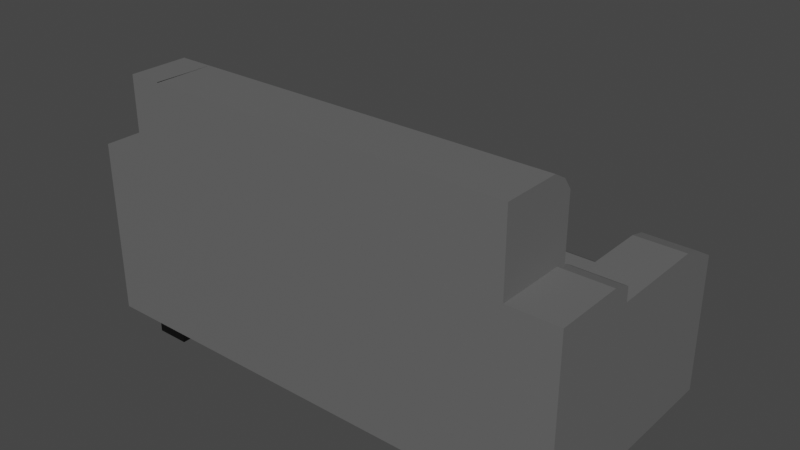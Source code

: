 # Source: Sofa.blend  (saved by Blender 3.1.7; exported with 4.5.12 LTS)
import bpy
from mathutils import Matrix  # noqa: F401  (used for matrix-valued properties, if any)

bpy.ops.wm.read_factory_settings(use_empty=True)
scene = bpy.context.scene
scene.name = 'Scene'

# ---- collections
col_collection = bpy.data.collections.new('Collection'); scene.collection.children.link(col_collection)

# ---- materials (node trees are filled in below, after node groups)
mat_materiais = bpy.data.materials.new('Materiais')
mat_materiais.use_transparent_shadow = False
mat_materiais_001 = bpy.data.materials.new('Materiais.001')
mat_materiais_001.use_transparent_shadow = False

# ---- material node trees
mat_materiais.use_nodes = True; mat_materiais.node_tree.nodes.clear()
_N = mat_materiais.node_tree.nodes; _L = mat_materiais.node_tree.links
n0 = _N.new('ShaderNodeBsdfPrincipled'); n0.name = 'Principled BSDF'; n0.location = (10, 300)
n0.distribution = 'GGX'
n0.subsurface_method = 'RANDOM_WALK_SKIN'
n0.inputs[0].default_value = (0.1329, 0.1329, 0.1329, 1.0)
n0.inputs[3].default_value = 1.45
n0.inputs[27].default_value = (0.0, 0.0, 0.0, 1.0)
n0.inputs[28].default_value = 1.0
n1 = _N.new('ShaderNodeOutputMaterial'); n1.name = 'Material Output'; n1.location = (300, 300)
_L.new(n0.outputs[0], n1.inputs[0])
n1.is_active_output = True
mat_materiais_001.use_nodes = True; mat_materiais_001.node_tree.nodes.clear()
_N = mat_materiais_001.node_tree.nodes; _L = mat_materiais_001.node_tree.links
n0 = _N.new('ShaderNodeBsdfPrincipled'); n0.name = 'Principled BSDF'; n0.location = (10, 300)
n0.distribution = 'GGX'
n0.subsurface_method = 'RANDOM_WALK_SKIN'
n0.inputs[0].default_value = (0.0, 0.0, 0.0, 1.0)
n0.inputs[3].default_value = 1.45
n0.inputs[27].default_value = (0.0, 0.0, 0.0, 1.0)
n0.inputs[28].default_value = 1.0
n1 = _N.new('ShaderNodeOutputMaterial'); n1.name = 'Material Output'; n1.location = (300, 300)
_L.new(n0.outputs[0], n1.inputs[0])
n1.is_active_output = True

# ---- world
world_world = bpy.data.worlds.new('World'); scene.world = world_world
world_world.use_nodes = True; world_world.node_tree.nodes.clear()
_N = world_world.node_tree.nodes; _L = world_world.node_tree.links
n0 = _N.new('ShaderNodeOutputWorld'); n0.name = 'World Output'; n0.location = (300, 300)
n1 = _N.new('ShaderNodeBackground'); n1.name = 'Background'; n1.location = (10, 300)
n1.inputs[0].default_value = (0.05088, 0.05088, 0.05088, 1.0)
_L.new(n1.outputs[0], n0.inputs[0])
n0.is_active_output = True
world_world.color = (0.05088, 0.05088, 0.05088)
world_world.use_sun_shadow = False
world_world.sun_shadow_jitter_overblur = 0.0

# ---- meshes
me_cubo = bpy.data.meshes.new('Cubo')
me_cubo.from_pydata([(-1.0, -1.0, -1.0), (-1.0, -1.0, 1.0), (-1.0, 1.0, -1.0), (-1.0, 1.0, 0.5627), (-1.0, -0.1289, -1.0), (-1.0, -0.2102, 0.5627), (-1.0, -1.0, 3.345), (-1.251, -0.1289, -1.0), (-1.251, -1.0, -1.0), (-1.251, -1.0, 1.0), (-1.251, -0.1289, 1.0), (-1.0, -1.0, 1.993), (-1.251, -1.0, 1.993), (-1.0, 1.248, 1.0), (-1.0, 1.248, -1.0), (-1.251, 1.248, 1.0), (-1.251, 1.248, -1.0), (-1.251, -0.1289, 1.642), (-1.0, -0.1289, 1.642), (-1.251, 1.248, 1.315), (-1.0, 1.248, 1.315), (0.0, 1.0, -1.0), (0.0, 1.0, 0.5627), (0.0, -1.0, -1.0), (0.0, -1.0, 1.0), (0.0, -0.2102, 0.5627), (0.0, -0.1289, -1.0), (0.0, -1.0, 3.345), (1.0, -1.0, -1.0), (1.0, -1.0, 1.0), (1.0, 1.0, -1.0), (1.0, 1.0, 0.5627), (1.0, -0.1289, -1.0), (1.0, -0.2102, 0.5627), (1.0, -1.0, 3.345), (1.251, -0.1289, -1.0), (1.251, -1.0, -1.0), (1.251, -1.0, 1.0), (1.251, -0.1289, 1.0), (1.0, -1.0, 1.993), (1.251, -1.0, 1.993), (1.0, 1.248, 1.0), (1.0, 1.248, -1.0), (1.251, 1.248, 1.0), (1.251, 1.248, -1.0), (1.251, -0.1289, 1.642), (1.0, -0.1289, 1.642), (1.251, 1.248, 1.315), (1.0, 1.248, 1.315), (-1.251, 0.8319, 1.642), (-1.251, 0.9843, 1.579), (-1.0, 0.9843, 1.579), (-1.0, 0.8319, 1.642), (1.251, 0.9843, 1.579), (1.251, 0.8319, 1.642), (1.0, 0.8319, 1.642), (1.0, 0.9843, 1.579), (-1.0, -0.1289, 1.878), (-1.251, -0.1289, 1.878), (1.0, -0.1289, 1.878), (1.251, -0.1289, 1.878), (-1.0, -0.1912, 1.94), (-1.0, -0.3189, 1.993), (-1.251, -0.3189, 1.993), (-1.251, -0.1912, 1.94), (1.0, -0.3189, 1.993), (1.0, -0.1912, 1.94), (1.251, -0.1912, 1.94), (1.251, -0.3189, 1.993), (-1.0, 1.469, -1.0), (0.0, 1.469, -1.0), (1.0, 1.469, -1.0), (-1.0, 1.25, 0.5627), (-1.0, 1.469, 0.3435), (0.0, 1.25, 0.5627), (0.0, 1.469, 0.3435), (1.0, 1.469, 0.3435), (1.0, 1.25, 0.5627), (-1.0, -0.4274, 3.345), (0.0, -0.4274, 3.345), (1.0, -0.4274, 3.345), (-1.0, -0.2943, 3.212), (-1.0, -0.2102, 3.009), (0.0, -0.2943, 3.212), (0.0, -0.2102, 3.009), (1.0, -0.2102, 3.009), (1.0, -0.2943, 3.212), (0.8539, 1.0, -1.0), (-0.828, -1.0, 1.0), (0.8539, -1.0, 1.0), (0.8539, -0.1289, -1.0), (-0.828, -1.0, 3.345), (0.8539, -1.0, 3.345), (0.8539, 1.0, 0.5627), (0.8539, -1.0, -1.0), (-0.828, -1.0, -1.0), (0.8539, -0.2102, 0.5627), (0.8539, 1.469, -1.0), (0.8539, 1.469, 0.3435), (0.8539, 1.25, 0.5627), (-0.828, -0.4274, 3.345), (0.8539, -0.4274, 3.345), (0.8539, -0.2102, 3.009), (-0.828, -0.2943, 3.212), (0.8539, -0.2943, 3.212), (-1.0, 1.234, -1.0), (1.0, 1.234, -1.0), (0.8539, 1.234, -1.0), (-1.0, -0.5644, -1.0), (-1.251, -0.5644, -1.0), (-1.251, -0.5644, 1.0), (0.0, -0.5644, -1.0), (1.0, -0.5644, -1.0), (1.251, -0.5644, -1.0), (1.251, -0.5644, 1.0), (0.8539, -0.5644, -1.0), (1.0, -0.5644, -1.15), (1.0, -1.0, -1.15), (0.8539, -1.0, -1.15), (0.8539, -0.5644, -1.15), (-0.8343, 1.0, -1.0), (-0.8343, -1.0, 1.0), (-0.8343, -0.1289, -1.0), (-0.8343, -1.0, 3.345), (-0.8343, 1.0, 0.5627), (-0.8343, -1.0, -1.0), (-0.8343, -0.2102, 0.5627), (-0.8343, 1.469, -1.0), (-0.8343, 1.25, 0.5627), (-0.8343, 1.469, 0.3435), (-0.8343, -0.2102, 3.009), (-0.8343, -0.2943, 3.212), (-0.8343, -0.5644, -1.0), (0.0, 1.234, -1.0), (0.8539, 1.234, -1.0), (-1.0, 1.234, -1.0), (-0.8343, 1.234, -1.0), (-0.8343, 1.469, -1.147), (-1.0, 1.469, -1.147), (0.8539, 1.469, -1.147), (1.0, 1.469, -1.147), (1.0, 1.234, -1.147), (0.8539, 1.234, -1.147), (-1.0, 1.234, -1.147), (-0.8343, 1.234, -1.147), (-1.0, -0.5644, -1.145), (-1.0, -1.0, -1.145), (-0.8343, -0.5644, -1.145), (-0.8343, -1.0, -1.145)], [], [(4, 5, 3, 2), (124, 3, 5, 126), (0, 1, 9, 8), (33, 85, 86, 80, 34, 29), (103, 100, 79, 83), (109, 110, 10, 7), (4, 7, 16, 14), (9, 1, 11, 12), (5, 10, 58, 57), (38, 60, 67, 68, 40, 37, 114), (10, 110, 9, 12, 63, 64, 58), (60, 59, 66, 67), (13, 14, 16, 15), (5, 4, 14, 13), (7, 10, 15, 16), (5, 13, 20, 51, 52, 18), (10, 5, 18, 17), (53, 47, 48, 56), (15, 10, 17, 49, 50, 19), (17, 18, 52, 49), (13, 15, 19, 20), (121, 24, 27, 123), (120, 21, 26, 122), (132, 111, 23, 125), (32, 30, 31, 33), (94, 28, 29, 89), (93, 96, 33, 31), (28, 36, 37, 29), (101, 92, 34, 80), (113, 35, 38, 114), (32, 42, 44, 35), (37, 40, 39, 29), (112, 113, 36, 28), (33, 59, 60, 38), (29, 39, 65, 66, 59, 33), (41, 43, 44, 42), (33, 41, 42, 32), (35, 44, 43, 38), (33, 46, 55, 56, 48, 41), (38, 45, 46, 33), (43, 47, 53, 54, 45, 38), (45, 54, 55, 46), (41, 48, 47, 43), (127, 129, 75, 70), (49, 52, 51, 50), (53, 56, 55, 54), (50, 51, 20, 19), (1, 5, 57, 61, 62, 11), (39, 40, 68, 65), (11, 62, 63, 12), (63, 62, 61, 64), (65, 68, 67, 66), (64, 61, 57, 58), (93, 31, 77, 99), (2, 3, 72, 73, 69, 105), (31, 30, 106, 71, 76, 77), (128, 74, 75, 129), (126, 5, 82, 130), (96, 102, 85, 33), (130, 82, 81, 131), (5, 1, 6, 78, 81, 82), (85, 102, 104, 86), (76, 98, 99, 77), (135, 69, 138, 143), (71, 97, 98, 76), (28, 94, 118, 117), (30, 32, 90, 87), (29, 34, 92, 89), (27, 79, 100, 123), (23, 24, 88, 95), (86, 104, 101, 80), (30, 87, 107, 106), (21, 87, 90, 26), (111, 115, 94, 23), (25, 84, 102, 96), (22, 25, 96, 93), (124, 128, 72, 3), (74, 99, 98, 75), (99, 74, 22, 93), (75, 98, 97, 70), (134, 133, 70, 97), (136, 127, 70, 133), (78, 6, 91, 100), (78, 100, 103, 81), (79, 27, 92, 101), (79, 101, 104, 83), (83, 104, 102, 84), (26, 90, 115, 111), (32, 112, 115, 90), (32, 35, 113, 112), (36, 113, 114, 37), (122, 26, 111, 132), (4, 108, 109, 7), (8, 9, 110, 109), (116, 117, 118, 119), (112, 28, 117, 116), (0, 8, 109, 108), (115, 112, 116, 119), (94, 115, 119, 118), (4, 122, 132, 108), (127, 136, 144, 137), (22, 74, 128, 124), (84, 130, 131, 83), (25, 126, 130, 84), (72, 128, 129, 73), (69, 73, 129, 127), (0, 108, 145, 146), (2, 120, 122, 4), (1, 121, 123, 6), (22, 124, 126, 25), (2, 135, 136, 120), (120, 136, 133, 21), (87, 21, 133, 134), (141, 142, 139, 140), (143, 138, 137, 144), (106, 107, 142, 141), (107, 97, 139, 142), (136, 135, 143, 144), (69, 127, 137, 138), (71, 106, 141, 140), (97, 71, 140, 139), (145, 147, 148, 146), (108, 132, 147, 145), (132, 125, 148, 147), (125, 0, 146, 148), (24, 89, 92, 27), (24, 23, 94, 89), (1, 0, 95, 88)])
me_cubo.polygons.foreach_set('material_index', [0, 0, 0, 0, 0, 0, 0, 0, 0, 0, 0, 0, 0, 0, 0, 0, 0, 0, 0, 0, 0, 0, 0, 0, 0, 0, 0, 0, 0, 0, 0, 0, 0, 0, 0, 0, 0, 0, 0, 0, 0, 0, 0, 0, 0, 0, 0, 0, 0, 0, 0, 0, 0, 0, 0, 0, 0, 0, 0, 0, 0, 0, 0, 1, 0, 1, 0, 0, 0, 0, 0, 0, 0, 0, 0, 0, 0, 0, 0, 0, 0, 0, 0, 0, 0, 0, 0, 0, 0, 0, 0, 0, 0, 0, 1, 1, 0, 1, 1, 0, 1, 0, 0, 0, 0, 0, 1, 0, 0, 0, 0, 0, 0, 1, 1, 1, 1, 1, 1, 1, 1, 1, 1, 1, 1, 0, 0, 0])
_uv = me_cubo.uv_layers.new(name='Mapa UV')
_uv.uv.foreach_set('vector', [0.375, 0.1089, 0.625, 0.1089, 0.625, 0.25, 0.375, 0.25, 0.8543, 0.5, 0.875, 0.5, 0.875, 0.6411, 0.8543, 0.6411, 0.375, 1.0, 0.625, 1.0, 0.625, 1.0, 0.375, 1.0, 0.625, 0.1089, 0.625, 0.1089, 0.625, 0.0973, 0.625, 0.07895, 0.625, 0.0, 0.625, 0.0, 0.7917, 0.6527, 0.7917, 0.6711, 0.75, 0.6711, 0.75, 0.6527, 0.375, 0.05445, 0.625, 0.05445, 0.625, 0.1089, 0.375, 0.1089, 0.125, 0.6411, 0.125, 0.6411, 0.125, 0.6411, 0.125, 0.6411, 0.625, 1.0, 0.625, 1.0, 0.625, 1.0, 0.625, 1.0, 0.625, 0.1089, 0.625, 0.1089, 0.625, 0.1089, 0.625, 0.1089, 0.625, 0.1089, 0.625, 0.1089, 0.625, 0.1011, 0.625, 0.08514, 0.625, 0.0, 0.625, 0.0, 0.625, 0.05445, 0.625, 0.1089, 0.625, 0.05445, 0.625, 0.0, 0.625, 0.0, 0.625, 0.08514, 0.625, 0.1011, 0.625, 0.1089, 0.625, 0.1089, 0.625, 0.1089, 0.625, 0.1011, 0.625, 0.1011, 0.625, 0.1089, 0.375, 0.1089, 0.375, 0.1089, 0.625, 0.1089, 0.625, 0.1089, 0.375, 0.1089, 0.375, 0.1089, 0.625, 0.1089, 0.375, 0.1089, 0.625, 0.1089, 0.625, 0.1089, 0.375, 0.1089, 0.625, 0.1089, 0.625, 0.1089, 0.625, 0.1089, 0.625, 0.1089, 0.625, 0.1089, 0.625, 0.1089, 0.625, 0.1089, 0.625, 0.1089, 0.625, 0.1089, 0.625, 0.1089, 0.625, 0.1089, 0.625, 0.1089, 0.625, 0.1089, 0.625, 0.1089, 0.625, 0.1089, 0.625, 0.1089, 0.625, 0.1089, 0.625, 0.1089, 0.625, 0.1089, 0.625, 0.1089, 0.625, 0.1089, 0.625, 0.1089, 0.625, 0.1089, 0.625, 0.1089, 0.625, 0.1089, 0.625, 0.1089, 0.625, 0.1089, 0.625, 0.1089, 0.625, 0.9793, 0.625, 0.875, 0.625, 0.875, 0.625, 0.9793, 0.1457, 0.5, 0.25, 0.5, 0.25, 0.6411, 0.1457, 0.6411, 0.1457, 0.6956, 0.25, 0.6956, 0.25, 0.75, 0.1457, 0.75, 0.375, 0.1089, 0.375, 0.25, 0.625, 0.25, 0.625, 0.1089, 0.375, 0.9583, 0.375, 1.0, 0.625, 1.0, 0.625, 0.9583, 0.8333, 0.5, 0.8333, 0.6411, 0.875, 0.6411, 0.875, 0.5, 0.375, 1.0, 0.375, 1.0, 0.625, 1.0, 0.625, 1.0, 0.8333, 0.6711, 0.8333, 0.75, 0.875, 0.75, 0.875, 0.6711, 0.375, 0.05445, 0.375, 0.1089, 0.625, 0.1089, 0.625, 0.05445, 0.125, 0.6411, 0.125, 0.6411, 0.125, 0.6411, 0.125, 0.6411, 0.625, 1.0, 0.625, 1.0, 0.625, 1.0, 0.625, 1.0, 0.125, 0.6956, 0.125, 0.6956, 0.125, 0.75, 0.125, 0.75, 0.625, 0.1089, 0.625, 0.1089, 0.625, 0.1089, 0.625, 0.1089, 0.625, 0.0, 0.625, 0.0, 0.625, 0.08514, 0.625, 0.1011, 0.625, 0.1089, 0.625, 0.1089, 0.625, 0.1089, 0.625, 0.1089, 0.375, 0.1089, 0.375, 0.1089, 0.625, 0.1089, 0.625, 0.1089, 0.375, 0.1089, 0.375, 0.1089, 0.375, 0.1089, 0.375, 0.1089, 0.625, 0.1089, 0.625, 0.1089, 0.625, 0.1089, 0.625, 0.1089, 0.625, 0.1089, 0.625, 0.1089, 0.625, 0.1089, 0.625, 0.1089, 0.625, 0.1089, 0.625, 0.1089, 0.625, 0.1089, 0.625, 0.1089, 0.625, 0.1089, 0.625, 0.1089, 0.625, 0.1089, 0.625, 0.1089, 0.625, 0.1089, 0.625, 0.1089, 0.625, 0.1089, 0.625, 0.1089, 0.625, 0.1089, 0.625, 0.1089, 0.625, 0.1089, 0.625, 0.1089, 0.625, 0.1089, 0.625, 0.1089, 0.375, 0.2707, 0.5976, 0.2707, 0.5976, 0.375, 0.375, 0.375, 0.625, 0.1089, 0.625, 0.1089, 0.625, 0.1089, 0.625, 0.1089, 0.625, 0.1089, 0.625, 0.1089, 0.625, 0.1089, 0.625, 0.1089, 0.625, 0.1089, 0.625, 0.1089, 0.625, 0.1089, 0.625, 0.1089, 0.625, 0.0, 0.625, 0.1089, 0.625, 0.1089, 0.625, 0.1011, 0.625, 0.08514, 0.625, 0.0, 0.625, 0.0, 0.625, 0.0, 0.625, 0.08514, 0.625, 0.08514, 0.625, 0.0, 0.625, 0.08514, 0.625, 0.08514, 0.625, 0.0, 0.625, 0.08514, 0.625, 0.08514, 0.625, 0.1011, 0.625, 0.1011, 0.625, 0.08514, 0.625, 0.08514, 0.625, 0.1011, 0.625, 0.1011, 0.625, 0.1011, 0.625, 0.1011, 0.625, 0.1089, 0.625, 0.1089, 0.8333, 0.5, 0.875, 0.5, 0.875, 0.5, 0.8333, 0.5, 0.375, 0.25, 0.625, 0.25, 0.625, 0.25, 0.5976, 0.25, 0.375, 0.25, 0.375, 0.25, 0.625, 0.25, 0.375, 0.25, 0.375, 0.25, 0.375, 0.25, 0.5976, 0.25, 0.625, 0.25, 0.625, 0.2707, 0.625, 0.375, 0.5976, 0.375, 0.5976, 0.2707, 0.8543, 0.6411, 0.875, 0.6411, 0.875, 0.6411, 0.8543, 0.6411, 0.8333, 0.6411, 0.8333, 0.6411, 0.875, 0.6411, 0.875, 0.6411, 0.8543, 0.6411, 0.875, 0.6411, 0.875, 0.6527, 0.8543, 0.6527, 0.625, 0.1089, 0.625, 0.0, 0.625, 0.0, 0.625, 0.07895, 0.625, 0.0973, 0.625, 0.1089, 0.875, 0.6411, 0.8333, 0.6411, 0.8333, 0.6527, 0.875, 0.6527, 0.5976, 0.25, 0.5976, 0.2917, 0.625, 0.2917, 0.625, 0.25, 0.0, 0.0, 0.0, 0.0, 0.0, 0.0, 0.0, 0.0, 0.375, 0.25, 0.375, 0.2917, 0.5976, 0.2917, 0.5976, 0.25, 0.375, 1.0, 0.375, 0.9583, 0.375, 0.9583, 0.375, 1.0, 0.125, 0.5, 0.125, 0.6411, 0.1667, 0.6411, 0.1667, 0.5, 0.625, 1.0, 0.625, 1.0, 0.625, 0.9583, 0.625, 0.9583, 0.625, 0.875, 0.75, 0.6711, 0.7917, 0.6711, 0.625, 0.9793, 0.375, 0.875, 0.625, 0.875, 0.625, 0.9167, 0.375, 0.9167, 0.875, 0.6527, 0.8333, 0.6527, 0.8333, 0.6711, 0.875, 0.6711, 0.125, 0.5, 0.1667, 0.5, 0.1667, 0.5, 0.125, 0.5, 0.25, 0.5, 0.1667, 0.5, 0.1667, 0.6411, 0.25, 0.6411, 0.25, 0.6956, 0.1667, 0.6956, 0.1667, 0.75, 0.25, 0.75, 0.75, 0.6411, 0.75, 0.6411, 0.8333, 0.6411, 0.8333, 0.6411, 0.75, 0.5, 0.75, 0.6411, 0.8333, 0.6411, 0.8333, 0.5, 0.6457, 0.2914, 0.625, 0.2707, 0.625, 0.25, 0.625, 0.25, 0.625, 0.375, 0.625, 0.2917, 0.5976, 0.2917, 0.5976, 0.375, 0.625, 0.2917, 0.625, 0.375, 0.75, 0.5, 0.8333, 0.5, 0.5976, 0.375, 0.5976, 0.2917, 0.375, 0.2917, 0.375, 0.375, 0.2708, 0.3958, 0.3125, 0.4375, 0.375, 0.375, 0.375, 0.2917, 0.2604, 0.3854, 0.375, 0.2707, 0.375, 0.375, 0.3125, 0.4375, 0.625, 0.07895, 0.625, 0.0, 0.7917, 0.75, 0.7917, 0.6711, 0.625, 0.07895, 0.7917, 0.6711, 0.7917, 0.6527, 0.625, 0.0973, 0.75, 0.6711, 0.75, 0.75, 0.8333, 0.75, 0.8333, 0.6711, 0.75, 0.6711, 0.8333, 0.6711, 0.8333, 0.6527, 0.75, 0.6527, 0.75, 0.6527, 0.8333, 0.6527, 0.8333, 0.6411, 0.75, 0.6411, 0.25, 0.6411, 0.1667, 0.6411, 0.1667, 0.6956, 0.25, 0.6956, 0.125, 0.6411, 0.125, 0.6956, 0.1667, 0.6956, 0.1667, 0.6411, 0.125, 0.6411, 0.125, 0.6411, 0.125, 0.6956, 0.125, 0.6956, 0.375, 0.0, 0.375, 0.05445, 0.625, 0.05445, 0.625, 0.0, 0.1457, 0.6411, 0.25, 0.6411, 0.25, 0.6956, 0.1457, 0.6956, 0.125, 0.6411, 0.125, 0.6956, 0.125, 0.6956, 0.125, 0.6411, 0.375, 0.0, 0.625, 0.0, 0.625, 0.05445, 0.375, 0.05445, 0.125, 0.6956, 0.125, 0.75, 0.1667, 0.75, 0.1667, 0.6956, 0.125, 0.6956, 0.125, 0.75, 0.125, 0.75, 0.125, 0.6956, 0.375, 1.0, 0.375, 1.0, 0.375, 0.05445, 0.125, 0.6956, 0.1667, 0.6956, 0.125, 0.6956, 0.125, 0.6956, 0.1667, 0.6956, 0.1667, 0.75, 0.1667, 0.6956, 0.1667, 0.6956, 0.1667, 0.75, 0.125, 0.6411, 0.1457, 0.6411, 0.1457, 0.6956, 0.125, 0.6956, 0.375, 0.2707, 0.2604, 0.3854, 0.2604, 0.3854, 0.375, 0.2707, 0.75, 0.5, 0.625, 0.375, 0.625, 0.2707, 0.6457, 0.2914, 0.75, 0.6411, 0.8543, 0.6411, 0.8543, 0.6527, 0.75, 0.6527, 0.75, 0.6411, 0.8543, 0.6411, 0.8543, 0.6411, 0.75, 0.6411, 0.625, 0.25, 0.625, 0.2707, 0.5976, 0.2707, 0.5976, 0.25, 0.375, 0.25, 0.5976, 0.25, 0.5976, 0.2707, 0.375, 0.2707, 0.375, 1.0, 0.125, 0.6956, 0.125, 0.6956, 0.375, 1.0, 0.125, 0.5, 0.1457, 0.5, 0.1457, 0.6411, 0.125, 0.6411, 0.625, 1.0, 0.625, 0.9793, 0.625, 0.9793, 0.625, 1.0, 0.75, 0.5, 0.8543, 0.5, 0.8543, 0.6411, 0.75, 0.6411, 0.125, 0.5, 0.25, 0.375, 0.2604, 0.3854, 0.1457, 0.5, 0.1457, 0.5, 0.2604, 0.3854, 0.3125, 0.4375, 0.25, 0.5, 0.1667, 0.5, 0.25, 0.5, 0.3125, 0.4375, 0.2708, 0.3958, 0.125, 0.5, 0.1667, 0.5, 0.1667, 0.5, 0.125, 0.5, 0.25, 0.375, 0.375, 0.25, 0.375, 0.2707, 0.2604, 0.3854, 0.125, 0.5, 0.1667, 0.5, 0.1667, 0.5, 0.125, 0.5, 0.0, 0.0, 0.0, 0.0, 0.0, 0.0, 0.0, 0.0, 0.2604, 0.3854, 0.25, 0.375, 0.25, 0.375, 0.2604, 0.3854, 0.375, 0.25, 0.375, 0.2707, 0.375, 0.2707, 0.375, 0.25, 0.375, 0.25, 0.375, 0.25, 0.375, 0.25, 0.375, 0.25, 0.375, 0.2917, 0.375, 0.25, 0.375, 0.25, 0.375, 0.2917, 0.125, 0.6956, 0.1457, 0.6956, 0.1457, 0.75, 0.125, 0.75, 0.125, 0.6956, 0.1457, 0.6956, 0.1457, 0.6956, 0.125, 0.6956, 0.1457, 0.6956, 0.1457, 0.75, 0.1457, 0.75, 0.1457, 0.6956, 0.375, 0.9793, 0.375, 1.0, 0.375, 1.0, 0.375, 0.9793, 0.625, 0.875, 0.625, 0.9583, 0.625, 0.9583, 0.75, 0.75, 0.625, 0.875, 0.25, 0.75, 0.375, 0.9583, 0.625, 0.9583, 0.625, 1.0, 0.375, 1.0, 0.375, 0.9167, 0.625, 0.9167])
me_cubo.materials.append(mat_materiais)
me_cubo.materials.append(mat_materiais_001)
me_cubo.use_remesh_fix_poles = True
me_cubo.use_remesh_preserve_attributes = False
me_cubo.update()

# ---- objects
ob_vazio = bpy.data.objects.new('Vazio', None)
ob_cubo = bpy.data.objects.new('Cubo', me_cubo)

# ---- transforms, parenting, visibility, modifiers, constraints
ob_vazio.location = (2.03, 0.0, 3.921)
ob_vazio.rotation_euler = (1.571, 0.0, 3.142)
ob_vazio.empty_display_type = 'IMAGE'
ob_vazio.empty_display_size = 9.313
ob_vazio.empty_image_offset = (-0.2684, -0.7316)
ob_cubo.location = (0.0, 3.054, 1.279)
ob_cubo.scale = (3.385, 1.735, 1.0)

# ---- collection membership
col_collection.objects.link(ob_vazio)
col_collection.objects.link(ob_cubo)

# ---- scene / render settings (as saved in the file)
scene.frame_start = 1; scene.frame_end = 250; scene.frame_set(1)
scene.render.engine = 'BLENDER_EEVEE_NEXT'
scene.cycles.sampling_pattern = 'TABULATED_SOBOL'
scene.cycles.use_light_tree = False
scene.view_settings.view_transform = 'Filmic'
bpy.context.view_layer.update()

# ---- added for rendering (the .blend has no active camera and no usable light): camera, sun
cam_auto = bpy.data.cameras.new('AutoCamera')
cam_auto.lens = 50.0
cam_auto.sensor_width = 36.0
cam_auto.clip_end = 1000.0
ob_auto_camera = bpy.data.objects.new('AutoCamera', cam_auto)
scene.collection.objects.link(ob_auto_camera)
ob_auto_camera.location = (9.71699, -8.20004, 10.1501)
ob_auto_camera.rotation_euler = (1.09748, -7.21219e-08, 0.694738)
scene.camera = ob_auto_camera
light_auto_sun = bpy.data.lights.new('AutoSun', 'SUN')
light_auto_sun.energy = 3.0
light_auto_sun.angle = 0.0523599
ob_auto_sun = bpy.data.objects.new('AutoSun', light_auto_sun)
scene.collection.objects.link(ob_auto_sun)
ob_auto_sun.rotation_euler = (0.872665, 0.174533, 0.523599)
bpy.context.view_layer.update()
